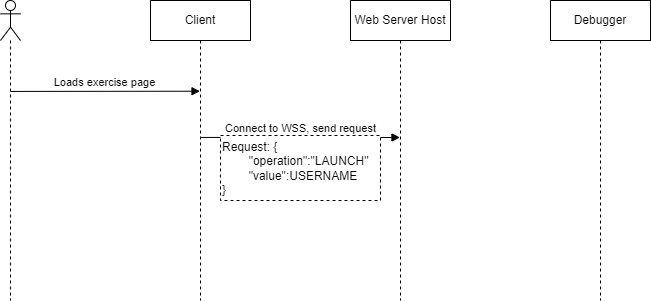

The diagram above was exported from draw.io. Its source (the exported page's mxGraphModel, read from the mxfile embedded in the PNG):
<mxGraphModel dx="600" dy="313" grid="1" gridSize="10" guides="1" tooltips="1" connect="1" arrows="1" fold="1" page="1" pageScale="1" pageWidth="1100" pageHeight="850" math="0" shadow="0">
  <root>
    <mxCell id="0" />
    <mxCell id="1" parent="0" />
    <mxCell id="83bn5n0RerS8swpNrYFI-1" value="Web Server Host" style="shape=umlLifeline;perimeter=lifelinePerimeter;whiteSpace=wrap;html=1;container=1;dropTarget=0;collapsible=0;recursiveResize=0;outlineConnect=0;portConstraint=eastwest;newEdgeStyle={&quot;edgeStyle&quot;:&quot;elbowEdgeStyle&quot;,&quot;elbow&quot;:&quot;vertical&quot;,&quot;curved&quot;:0,&quot;rounded&quot;:0};" vertex="1" parent="1">
      <mxGeometry x="470" y="210" width="100" height="300" as="geometry" />
    </mxCell>
    <mxCell id="83bn5n0RerS8swpNrYFI-2" value="Debugger" style="shape=umlLifeline;perimeter=lifelinePerimeter;whiteSpace=wrap;html=1;container=1;dropTarget=0;collapsible=0;recursiveResize=0;outlineConnect=0;portConstraint=eastwest;newEdgeStyle={&quot;edgeStyle&quot;:&quot;elbowEdgeStyle&quot;,&quot;elbow&quot;:&quot;vertical&quot;,&quot;curved&quot;:0,&quot;rounded&quot;:0};" vertex="1" parent="1">
      <mxGeometry x="670" y="210" width="100" height="300" as="geometry" />
    </mxCell>
    <mxCell id="83bn5n0RerS8swpNrYFI-3" value="Client" style="shape=umlLifeline;perimeter=lifelinePerimeter;whiteSpace=wrap;html=1;container=1;dropTarget=0;collapsible=0;recursiveResize=0;outlineConnect=0;portConstraint=eastwest;newEdgeStyle={&quot;edgeStyle&quot;:&quot;elbowEdgeStyle&quot;,&quot;elbow&quot;:&quot;vertical&quot;,&quot;curved&quot;:0,&quot;rounded&quot;:0};" vertex="1" parent="1">
      <mxGeometry x="270" y="210" width="100" height="300" as="geometry" />
    </mxCell>
    <mxCell id="83bn5n0RerS8swpNrYFI-4" value="" style="shape=umlLifeline;perimeter=lifelinePerimeter;whiteSpace=wrap;html=1;container=1;dropTarget=0;collapsible=0;recursiveResize=0;outlineConnect=0;portConstraint=eastwest;newEdgeStyle={&quot;edgeStyle&quot;:&quot;elbowEdgeStyle&quot;,&quot;elbow&quot;:&quot;vertical&quot;,&quot;curved&quot;:0,&quot;rounded&quot;:0};participant=umlActor;" vertex="1" parent="1">
      <mxGeometry x="120" y="210" width="20" height="300" as="geometry" />
    </mxCell>
    <mxCell id="83bn5n0RerS8swpNrYFI-5" value="Loads exercise page" style="html=1;verticalAlign=bottom;endArrow=block;edgeStyle=elbowEdgeStyle;elbow=vertical;curved=0;rounded=0;" edge="1" parent="1">
      <mxGeometry width="80" relative="1" as="geometry">
        <mxPoint x="129.81034482758616" y="300.9310344827586" as="sourcePoint" />
        <mxPoint x="319.5" y="300.9310344827586" as="targetPoint" />
      </mxGeometry>
    </mxCell>
    <mxCell id="83bn5n0RerS8swpNrYFI-6" value="Connect to WSS, send request" style="html=1;verticalAlign=bottom;endArrow=block;edgeStyle=elbowEdgeStyle;elbow=vertical;curved=0;rounded=0;" edge="1" parent="1" target="83bn5n0RerS8swpNrYFI-1">
      <mxGeometry width="80" relative="1" as="geometry">
        <mxPoint x="319.81034482758605" y="346.9310344827586" as="sourcePoint" />
        <mxPoint x="489.5" y="346.9310344827586" as="targetPoint" />
      </mxGeometry>
    </mxCell>
    <mxCell id="83bn5n0RerS8swpNrYFI-7" value="Request: {&lt;br&gt;&lt;span style=&quot;white-space: pre;&quot;&gt;&#09;&lt;/span&gt;&quot;operation&quot;:&quot;LAUNCH&quot;&lt;br&gt;&lt;span style=&quot;white-space: pre;&quot;&gt;&#09;&lt;/span&gt;&quot;value&quot;:USERNAME&lt;br&gt;}" style="rounded=0;whiteSpace=wrap;html=1;align=left;dashed=1;" vertex="1" parent="1">
      <mxGeometry x="340" y="345" width="160" height="65" as="geometry" />
    </mxCell>
  </root>
</mxGraphModel>